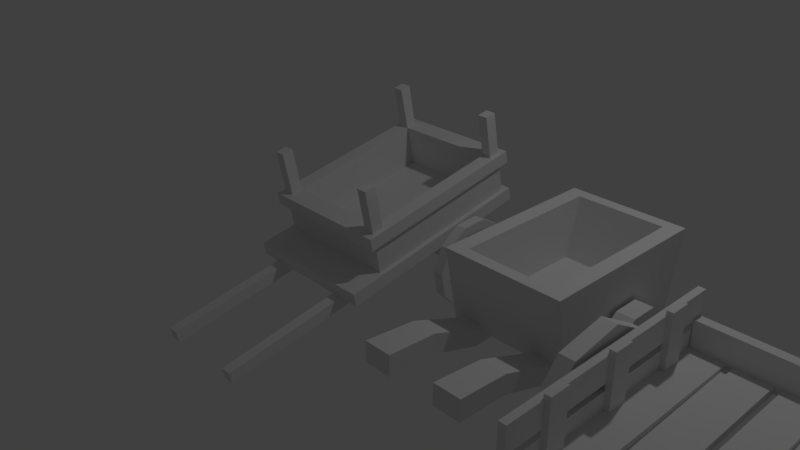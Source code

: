 # Source: carro_a.blend  (saved by Blender 2.79.0; exported with 4.5.12 LTS)
import bpy
from mathutils import Matrix  # noqa: F401  (used for matrix-valued properties, if any)

bpy.ops.wm.read_factory_settings(use_empty=True)
scene = bpy.context.scene
scene.name = 'Scene'

# ---- collections
col_collection_1 = bpy.data.collections.new('Collection 1'); scene.collection.children.link(col_collection_1)

# ---- materials (node trees are filled in below, after node groups)
mat_material = bpy.data.materials.new('Material')
mat_material.alpha_threshold = 0.0
mat_material.use_transparent_shadow = False
mat_material.roughness = 0.5
mat_material.line_color = (0.0, 0.0, 0.0, 1.0)

# ---- material node trees

# ---- world
world_world = bpy.data.worlds.new('World'); scene.world = world_world
world_world.color = (0.05088, 0.05088, 0.05088)
world_world.use_sun_shadow = False
world_world.sun_shadow_jitter_overblur = 0.0
world_world.cycles.sampling_method = 'MANUAL'

# ---- cameras
cam_camera = bpy.data.cameras.new('Camera')
cam_camera.clip_end = 100.0
cam_camera.lens = 35.0
cam_camera.sensor_width = 32.0
cam_camera.sensor_height = 18.0
cam_camera.ortho_scale = 7.314
cam_camera.dof.focus_distance = 0.0
cam_camera.dof.aperture_fstop = 128.0

# ---- lights
light_lamp = bpy.data.lights.new('Lamp', 'POINT')
light_lamp.transmission_factor = 0.0
light_lamp.cutoff_distance = 30.0
light_lamp.energy = 100.0
light_lamp.shadow_buffer_clip_start = 1.001
light_lamp.shadow_soft_size = 0.1
light_lamp.shadow_maximum_resolution = 0.006
light_lamp.use_absolute_resolution = True

# ---- meshes
me_cube_002 = bpy.data.meshes.new('Cube.002')
me_cube_002.from_pydata([(-1.151, -1.841, -0.388), (-1.151, -1.841, -0.2831), (-1.151, 1.846, -0.388), (-1.151, 1.846, -0.2831), (-0.6509, -1.841, -0.388), (-0.6509, -1.841, -0.2831), (-0.6509, 1.846, -0.388), (-0.6509, 1.846, -0.2831), (-0.5509, -1.841, -0.388), (-0.5509, -1.841, -0.2831), (-0.5509, 1.846, -0.388), (-0.5509, 1.846, -0.2831), (-0.05091, -1.841, -0.388), (-0.05091, -1.841, -0.2831), (-0.05091, 1.846, -0.388), (-0.05091, 1.846, -0.2831), (0.04909, -1.841, -0.388), (0.04909, -1.841, -0.2831), (0.04909, 1.846, -0.388), (0.04909, 1.846, -0.2831), (0.5491, -1.841, -0.388), (0.5491, -1.841, -0.2831), (0.5491, 1.846, -0.388), (0.5491, 1.846, -0.2831), (0.6491, -1.841, -0.388), (0.6491, -1.841, -0.2831), (0.6491, 1.846, -0.388), (0.6491, 1.846, -0.2831), (1.149, -1.841, -0.388), (1.149, -1.841, -0.2831), (1.149, 1.846, -0.388), (1.149, 1.846, -0.2831), (1.147, -1.841, -0.01344), (1.252, -1.841, -0.01344), (1.147, 1.846, -0.01344), (1.252, 1.846, -0.01344), (1.147, -1.841, -0.3856), (1.252, -1.841, -0.3856), (1.147, 1.846, -0.3856), (1.252, 1.846, -0.3856), (-1.252, -1.841, -0.01344), (-1.147, -1.841, -0.01344), (-1.252, 1.846, -0.01344), (-1.147, 1.846, -0.01344), (-1.252, -1.841, -0.3856), (-1.147, -1.841, -0.3856), (-1.252, 1.846, -0.3856), (-1.147, 1.846, -0.3856), (1.138, 1.641, 0.1144), (1.138, 1.791, 0.1144), (-1.138, 1.641, 0.1144), (-1.138, 1.791, 0.1144), (1.138, 1.641, -0.3856), (1.138, 1.791, -0.3856), (-1.138, 1.641, -0.3856), (-1.138, 1.791, -0.3856), (1.138, -1.787, -0.05251), (1.138, -1.637, -0.05251), (-1.138, -1.787, -0.05251), (-1.138, -1.637, -0.05251), (1.138, -1.787, -0.3856), (1.138, -1.637, -0.3856), (-1.138, -1.787, -0.3856), (-1.138, -1.637, -0.3856), (1.147, -1.841, 0.4575), (1.252, -1.841, 0.4575), (1.147, 1.846, 0.4575), (1.252, 1.846, 0.4575), (1.147, -1.841, 0.08536), (1.252, -1.841, 0.08536), (1.147, 1.846, 0.08536), (1.252, 1.846, 0.08536), (-1.252, -1.841, 0.4575), (-1.147, -1.841, 0.4575), (-1.252, 1.846, 0.4575), (-1.147, 1.846, 0.4575), (-1.252, -1.841, 0.08536), (-1.147, -1.841, 0.08536), (-1.252, 1.846, 0.08536), (-1.147, 1.846, 0.08536), (1.07, -0.1483, 0.5236), (1.167, -0.1483, 0.5236), (1.07, 0.1526, 0.5236), (1.167, 0.1526, 0.5236), (1.07, -0.1483, -0.3149), (1.167, -0.1483, -0.3149), (1.07, 0.1526, -0.3149), (1.167, 0.1526, -0.3149), (-1.167, -0.1483, 0.5236), (-1.07, -0.1483, 0.5236), (-1.167, 0.1526, 0.5236), (-1.07, 0.1526, 0.5236), (-1.167, -0.1483, -0.3149), (-1.07, -0.1483, -0.3149), (-1.167, 0.1526, -0.3149), (-1.07, 0.1526, -0.3149), (1.07, 0.9756, 0.5236), (1.167, 0.9756, 0.5236), (1.07, 1.277, 0.5236), (1.167, 1.277, 0.5236), (1.07, 0.9756, -0.3149), (1.167, 0.9756, -0.3149), (1.07, 1.277, -0.3149), (1.167, 1.277, -0.3149), (-1.167, 0.9756, 0.5236), (-1.07, 0.9756, 0.5236), (-1.167, 1.277, 0.5236), (-1.07, 1.277, 0.5236), (-1.167, 0.9756, -0.3149), (-1.07, 0.9756, -0.3149), (-1.167, 1.277, -0.3149), (-1.07, 1.277, -0.3149), (1.07, -1.261, 0.5236), (1.167, -1.261, 0.5236), (1.07, -0.9605, 0.5236), (1.167, -0.9605, 0.5236), (1.07, -1.261, -0.3149), (1.167, -1.261, -0.3149), (1.07, -0.9605, -0.3149), (1.167, -0.9605, -0.3149), (-1.167, -1.261, 0.5236), (-1.07, -1.261, 0.5236), (-1.167, -0.9605, 0.5236), (-1.07, -0.9605, 0.5236), (-1.167, -1.261, -0.3149), (-1.07, -1.261, -0.3149), (-1.167, -0.9605, -0.3149), (-1.07, -0.9605, -0.3149), (0.9528, 1.66, -0.325), (0.9528, 1.66, -0.5211), (0.363, -4.129, -0.4438), (0.363, -4.129, -0.5236), (0.4168, 1.66, -0.325), (0.4168, 1.66, -0.5211), (0.3129, -4.129, -0.4438), (0.3129, -4.129, -0.5236), (-0.4186, 1.66, -0.325), (-0.4186, 1.66, -0.5211), (-0.3147, -4.129, -0.4438), (-0.3147, -4.129, -0.5236), (-0.9546, 1.66, -0.325), (-0.9546, 1.66, -0.5211), (-0.3648, -4.129, -0.4438), (-0.3648, -4.129, -0.5236), (0.5985, -2.35, -0.3632), (0.5985, -1.983, -0.3632), (-0.5985, -2.35, -0.3632), (-0.5985, -1.983, -0.3632), (0.5985, -2.35, -0.417), (0.5985, -1.983, -0.417), (-0.5985, -2.35, -0.417), (-0.5985, -1.983, -0.417), (1.53, 1.128, -0.4888), (1.306, 1.128, -0.4888), (1.53, 0.8671, -1.207), (1.306, 0.8671, -1.207), (1.53, 0.2052, -1.589), (1.306, 0.2052, -1.589), (1.53, -0.5475, -1.456), (1.306, -0.5475, -1.456), (1.53, -1.039, -0.8709), (1.306, -1.039, -0.8709), (1.53, -1.039, -0.1066), (1.306, -1.039, -0.1066), (1.53, -0.5475, 0.4789), (1.306, -0.5475, 0.4789), (1.53, 0.2052, 0.6116), (1.306, 0.2052, 0.6116), (1.53, 0.8671, 0.2294), (1.306, 0.8671, 0.2294), (1.769, 0.1784, -0.3964), (1.769, 0.1811, -0.6457), (1.769, -0.04982, -0.3993), (1.769, -0.04958, -0.6501), (-1.53, 1.128, -0.4888), (-1.306, 1.128, -0.4888), (-1.53, 0.8671, -1.207), (-1.306, 0.8671, -1.207), (-1.53, 0.2052, -1.589), (-1.306, 0.2052, -1.589), (-1.53, -0.5475, -1.456), (-1.306, -0.5475, -1.456), (-1.53, -1.039, -0.8709), (-1.306, -1.039, -0.8709), (-1.53, -1.039, -0.1066), (-1.306, -1.039, -0.1066), (-1.53, -0.5475, 0.4789), (-1.306, -0.5475, 0.4789), (-1.53, 0.2052, 0.6116), (-1.306, 0.2052, 0.6116), (-1.53, 0.8671, 0.2294), (-1.306, 0.8671, 0.2294), (5.259e-07, -0.04958, -0.6501), (-1.769, 0.1784, -0.3964), (5.07e-07, -0.04982, -0.3993), (-1.769, 0.1811, -0.6457), (5.068e-07, 0.1784, -0.3964), (-1.769, -0.04982, -0.3993), (5.256e-07, 0.1811, -0.6457), (-1.769, -0.04958, -0.6501)], [], [(0, 1, 3, 2), (2, 3, 7, 6), (6, 7, 5, 4), (4, 5, 1, 0), (2, 6, 4, 0), (7, 3, 1, 5), (8, 9, 11, 10), (10, 11, 15, 14), (14, 15, 13, 12), (12, 13, 9, 8), (10, 14, 12, 8), (15, 11, 9, 13), (16, 17, 19, 18), (18, 19, 23, 22), (22, 23, 21, 20), (20, 21, 17, 16), (18, 22, 20, 16), (23, 19, 17, 21), (24, 25, 27, 26), (26, 27, 31, 30), (30, 31, 29, 28), (28, 29, 25, 24), (26, 30, 28, 24), (31, 27, 25, 29), (32, 33, 35, 34), (34, 35, 39, 38), (38, 39, 37, 36), (36, 37, 33, 32), (34, 38, 36, 32), (39, 35, 33, 37), (40, 41, 43, 42), (42, 43, 47, 46), (46, 47, 45, 44), (44, 45, 41, 40), (42, 46, 44, 40), (47, 43, 41, 45), (48, 49, 51, 50), (50, 51, 55, 54), (54, 55, 53, 52), (52, 53, 49, 48), (50, 54, 52, 48), (55, 51, 49, 53), (56, 57, 59, 58), (58, 59, 63, 62), (62, 63, 61, 60), (60, 61, 57, 56), (58, 62, 60, 56), (63, 59, 57, 61), (64, 65, 67, 66), (66, 67, 71, 70), (70, 71, 69, 68), (68, 69, 65, 64), (66, 70, 68, 64), (71, 67, 65, 69), (72, 73, 75, 74), (74, 75, 79, 78), (78, 79, 77, 76), (76, 77, 73, 72), (74, 78, 76, 72), (79, 75, 73, 77), (80, 81, 83, 82), (82, 83, 87, 86), (86, 87, 85, 84), (84, 85, 81, 80), (82, 86, 84, 80), (87, 83, 81, 85), (88, 89, 91, 90), (90, 91, 95, 94), (94, 95, 93, 92), (92, 93, 89, 88), (90, 94, 92, 88), (95, 91, 89, 93), (96, 97, 99, 98), (98, 99, 103, 102), (102, 103, 101, 100), (100, 101, 97, 96), (98, 102, 100, 96), (103, 99, 97, 101), (104, 105, 107, 106), (106, 107, 111, 110), (110, 111, 109, 108), (108, 109, 105, 104), (106, 110, 108, 104), (111, 107, 105, 109), (112, 113, 115, 114), (114, 115, 119, 118), (118, 119, 117, 116), (116, 117, 113, 112), (114, 118, 116, 112), (119, 115, 113, 117), (120, 121, 123, 122), (122, 123, 127, 126), (126, 127, 125, 124), (124, 125, 121, 120), (122, 126, 124, 120), (127, 123, 121, 125), (128, 132, 134, 130), (133, 129, 131, 135), (131, 130, 134, 135), (129, 128, 130, 131), (133, 132, 128, 129), (135, 134, 132, 133), (136, 140, 142, 138), (141, 137, 139, 143), (139, 138, 142, 143), (137, 136, 138, 139), (141, 140, 136, 137), (143, 142, 140, 141), (144, 145, 147, 146), (146, 147, 151, 150), (150, 151, 149, 148), (148, 149, 145, 144), (146, 150, 148, 144), (151, 147, 145, 149), (198, 171, 173, 192), (196, 170, 171, 198), (156, 157, 155, 154), (158, 159, 157, 156), (160, 161, 159, 158), (162, 163, 161, 160), (164, 165, 163, 162), (166, 167, 165, 164), (168, 169, 167, 166), (153, 155, 157, 159, 161, 163, 165, 167, 169), (152, 153, 169, 168), (162, 160, 158, 156, 154, 152, 168, 166, 164), (192, 173, 172, 194), (194, 172, 170, 196), (154, 155, 153, 152), (170, 172, 173, 171), (198, 192, 199, 195), (196, 198, 195, 193), (178, 176, 177, 179), (180, 178, 179, 181), (182, 180, 181, 183), (184, 182, 183, 185), (186, 184, 185, 187), (188, 186, 187, 189), (190, 188, 189, 191), (175, 191, 189, 187, 185, 183, 181, 179, 177), (174, 190, 191, 175), (184, 186, 188, 190, 174, 176, 178, 180, 182), (196, 194, 192, 198), (192, 194, 197, 199), (194, 196, 193, 197), (176, 174, 175, 177), (193, 195, 199, 197)])
me_cube_002.materials.append(mat_material)
me_cube_002.use_remesh_preserve_volume = False
me_cube_002.use_remesh_preserve_attributes = False
me_cube_002.use_mirror_vertex_groups = False
me_cube_002.update()
me_cube_001 = bpy.data.meshes.new('Cube.001')
me_cube_001.from_pydata([(-0.6961, -1.097, -0.06656), (-0.5208, -1.138, 0.8078), (-0.6961, 0.5977, -0.06656), (-0.5208, 0.6384, 0.8078), (0.678, -1.097, -0.06656), (0.5027, -1.138, 0.8078), (0.678, 0.5977, -0.06656), (0.5027, 0.6384, 0.8078), (-0.6961, -1.278, 0.8078), (-0.6961, 0.7786, 0.8078), (0.678, 0.7786, 0.8078), (0.678, -1.278, 0.8078), (-0.5208, -0.9813, 0.1151), (-0.5208, 0.4822, 0.1151), (0.5027, 0.4822, 0.1151), (0.5027, -0.9813, 0.1151), (0.3533, -1.093, -0.177), (0.5592, -1.093, -0.177), (0.3533, -1.093, -0.02147), (0.5592, -1.093, -0.02147), (0.2968, 1.875, 0.2693), (0.2968, 1.875, 0.02842), (0.6157, 1.875, 0.02842), (0.6157, 1.875, 0.2693), (0.5947, 0.6857, 0.005337), (0.3178, 0.6857, 0.005337), (0.3178, 0.6857, -0.2038), (0.5947, 0.6857, -0.2038), (0.6052, 1.28, 0.2231), (0.6052, 1.28, -0.001869), (0.3073, 1.28, 0.2231), (0.3073, 1.28, -0.001869), (-0.5125, -1.093, -0.177), (-0.3065, -1.093, -0.177), (-0.5125, -1.093, -0.02147), (-0.3065, -1.093, -0.02147), (-0.569, 1.875, 0.2693), (-0.569, 1.875, 0.02842), (-0.25, 1.875, 0.02842), (-0.25, 1.875, 0.2693), (-0.271, 0.6857, 0.005337), (-0.548, 0.6857, 0.005337), (-0.548, 0.6857, -0.2038), (-0.271, 0.6857, -0.2038), (-0.2605, 1.28, 0.2231), (-0.2605, 1.28, -0.001869), (-0.5585, 1.28, 0.2231), (-0.5585, 1.28, -0.001869), (-1.015, -0.3528, -0.177), (-1.015, -0.1469, -0.177), (-1.015, -0.3528, -0.02147), (-1.015, -0.1469, -0.02147), (0.9969, -0.3528, -0.02147), (0.9969, -0.3528, -0.177), (0.9969, -0.1469, -0.177), (0.9969, -0.1469, -0.02147), (0.7211, -0.6356, 0.1922), (0.7211, -0.6356, -0.3906), (0.7211, 0.136, -0.3906), (0.7211, 0.136, 0.1922), (0.7211, -0.09168, -0.5541), (0.7211, -0.408, -0.5541), (0.7211, -0.408, 0.3557), (0.7211, -0.09168, 0.3557), (0.7211, -0.7243, 0.0524), (0.7211, -0.7243, -0.2509), (0.7211, 0.2246, 0.0524), (0.7211, 0.2246, -0.2509), (0.7211, -0.408, -0.2509), (0.7211, -0.408, 0.0524), (0.7211, -0.09168, -0.2509), (0.7211, -0.09168, 0.0524), (0.9273, -0.7243, -0.2509), (0.9273, -0.6356, -0.3906), (0.9273, -0.408, -0.5541), (0.9273, -0.09168, 0.3557), (0.9273, 0.136, 0.1922), (0.9273, 0.2246, -0.2509), (0.9273, 0.136, -0.3906), (0.9273, -0.09168, -0.5541), (0.9273, -0.6356, 0.1922), (0.9273, -0.408, 0.3557), (0.9273, -0.408, 0.0524), (0.9273, -0.09168, 0.0524), (0.9273, -0.7243, 0.0524), (0.9273, 0.2246, 0.0524), (0.9273, -0.408, -0.2509), (0.9273, -0.09168, -0.2509), (-0.9439, -0.6356, 0.1922), (-0.9439, -0.6356, -0.3906), (-0.9439, 0.136, -0.3906), (-0.9439, 0.136, 0.1922), (-0.9439, -0.09168, -0.5541), (-0.9439, -0.408, -0.5541), (-0.9439, -0.408, 0.3557), (-0.9439, -0.09168, 0.3557), (-0.9439, -0.7243, 0.0524), (-0.9439, -0.7243, -0.2509), (-0.9439, 0.2246, 0.0524), (-0.9439, 0.2246, -0.2509), (-0.9439, -0.408, -0.2509), (-0.9439, -0.408, 0.0524), (-0.9439, -0.09168, -0.2509), (-0.9439, -0.09168, 0.0524), (-0.7377, -0.7243, -0.2509), (-0.7377, -0.6356, -0.3906), (-0.7377, -0.408, -0.5541), (-0.7377, -0.09168, 0.3557), (-0.7377, 0.136, 0.1922), (-0.7377, 0.2246, -0.2509), (-0.7377, 0.136, -0.3906), (-0.7377, -0.09168, -0.5541), (-0.7377, -0.6356, 0.1922), (-0.7377, -0.408, 0.3557), (-0.7377, -0.408, 0.0524), (-0.7377, -0.09168, 0.0524), (-0.7377, -0.7243, 0.0524), (-0.7377, 0.2246, 0.0524), (-0.7377, -0.408, -0.2509), (-0.7377, -0.09168, -0.2509)], [], [(0, 8, 9, 2), (2, 9, 10, 6), (6, 10, 11, 4), (4, 11, 8, 0), (2, 6, 4, 0), (1, 5, 15, 12), (1, 3, 9, 8), (3, 7, 10, 9), (7, 5, 11, 10), (5, 1, 8, 11), (14, 13, 12, 15), (7, 3, 13, 14), (5, 7, 14, 15), (3, 1, 12, 13), (16, 17, 19, 18), (21, 20, 23, 22), (30, 28, 23, 20), (31, 30, 20, 21), (28, 29, 22, 23), (29, 31, 21, 22), (17, 16, 26, 27), (19, 17, 27, 24), (16, 18, 25, 26), (18, 19, 24, 25), (27, 26, 31, 29), (24, 27, 29, 28), (26, 25, 30, 31), (25, 24, 28, 30), (32, 33, 35, 34), (37, 36, 39, 38), (46, 44, 39, 36), (47, 46, 36, 37), (44, 45, 38, 39), (45, 47, 37, 38), (33, 32, 42, 43), (35, 33, 43, 40), (32, 34, 41, 42), (34, 35, 40, 41), (43, 42, 47, 45), (40, 43, 45, 44), (42, 41, 46, 47), (41, 40, 44, 46), (48, 50, 51, 49), (53, 54, 55, 52), (48, 49, 54, 53), (51, 50, 52, 55), (50, 48, 53, 52), (49, 51, 55, 54), (71, 63, 59, 66), (64, 56, 62, 69), (69, 62, 63, 71), (61, 68, 70, 60), (68, 69, 71, 70), (57, 65, 68, 61), (65, 64, 69, 68), (60, 70, 67, 58), (70, 71, 66, 67), (83, 85, 76, 75), (84, 82, 81, 80), (82, 83, 75, 81), (74, 79, 87, 86), (86, 87, 83, 82), (73, 74, 86, 72), (72, 86, 82, 84), (79, 78, 77, 87), (87, 77, 85, 83), (61, 60, 79, 74), (66, 59, 76, 85), (59, 63, 75, 76), (62, 56, 80, 81), (67, 66, 85, 77), (58, 67, 77, 78), (56, 64, 84, 80), (65, 57, 73, 72), (63, 62, 81, 75), (60, 58, 78, 79), (64, 65, 72, 84), (57, 61, 74, 73), (103, 95, 91, 98), (96, 88, 94, 101), (101, 94, 95, 103), (93, 100, 102, 92), (100, 101, 103, 102), (89, 97, 100, 93), (97, 96, 101, 100), (92, 102, 99, 90), (102, 103, 98, 99), (115, 117, 108, 107), (116, 114, 113, 112), (114, 115, 107, 113), (106, 111, 119, 118), (118, 119, 115, 114), (105, 106, 118, 104), (104, 118, 114, 116), (111, 110, 109, 119), (119, 109, 117, 115), (93, 92, 111, 106), (98, 91, 108, 117), (91, 95, 107, 108), (94, 88, 112, 113), (99, 98, 117, 109), (90, 99, 109, 110), (88, 96, 116, 112), (97, 89, 105, 104), (95, 94, 113, 107), (92, 90, 110, 111), (96, 97, 104, 116), (89, 93, 106, 105)])
me_cube_001.materials.append(mat_material)
me_cube_001.use_remesh_preserve_volume = False
me_cube_001.use_remesh_preserve_attributes = False
me_cube_001.use_mirror_vertex_groups = False
me_cube_001.update()
me_cube = bpy.data.meshes.new('Cube')
me_cube.from_pydata([(0.6358, 0.7621, 0.3734), (0.7606, 0.9579, -0.6414), (0.7606, 0.8907, -0.2928), (0.7606, -1.073, -0.6718), (0.7606, -1.102, -0.5224), (0.6358, -1.102, -0.5224), (0.6358, 0.8618, -0.1434), (0.8126, -1.06, -1.193), (0.7606, 0.7621, 0.3734), (0.7606, -1.202, -0.005516), (0.6358, -1.202, -0.005516), (0.6358, -0.8757, -0.9952), (0.6358, 0.8277, -0.6665), (1.2, 0.1254, -1.194), (1.2, 0.09877, -1.056), (0.7606, 0.8618, -0.1434), (0.8126, 0.9745, -0.2767), (1.2, -0.02378, -1.08), (0.8126, -1.186, -0.5386), (1.2, 0.002824, -1.218), (0.8126, -1.09, -1.036), (0.8126, 1.042, -0.6252), (0.8126, -1.157, -0.6879), (0.7606, -0.9641, -0.4958), (0.7606, 0.724, -0.17), (0.5697, -2.838, -1.663), (0.7606, -1.006, -1.02), (0.5697, -2.864, -1.525), (0.6358, 0.6242, 0.3468), (0.6358, -1.064, 0.02109), (0.4449, -2.864, -1.525), (0.8126, 1.072, -0.7813), (0.4449, -2.838, -1.663), (0.8126, 0.9457, -0.1273), (0.5697, 1.057, -0.7686), (0.6358, 0.7317, -0.1686), (0.6358, -0.9718, -0.4973), (0.4449, 1.057, -0.7686), (0.4449, 1.084, -0.9064), (0.5697, 1.084, -0.9064), (0.7606, -1.064, 0.02108), (0.7606, 0.6242, 0.3468), (1.174, 0.4567, -1.059), (1.174, 0.3499, -0.8519), (1.174, 0.1481, -0.7355), (1.174, -0.08451, -0.7467), (1.174, -0.2742, -0.8818), (1.174, -0.3607, -1.098), (1.174, -0.3166, -1.327), (1.174, -0.1558, -1.495), (1.174, 0.07054, -1.55), (1.174, 0.2906, -1.474), (1.174, 0.4346, -1.291), (1.174, 0.5682, -1.037), (1.174, 0.4321, -0.7735), (1.174, 0.1749, -0.6251), (1.174, -0.1217, -0.6393), (1.174, -0.3635, -0.8116), (1.174, -0.4738, -1.087), (1.174, -0.4176, -1.379), (1.174, -0.2126, -1.594), (1.174, 0.07597, -1.664), (1.174, 0.3566, -1.566), (1.174, 0.5401, -1.333), (1.053, 0.3499, -0.8519), (1.053, 0.4567, -1.059), (1.053, 0.1481, -0.7355), (1.053, -0.08451, -0.7467), (1.053, -0.2742, -0.8818), (1.053, -0.3607, -1.098), (1.053, -0.3166, -1.327), (1.053, -0.1558, -1.495), (1.053, 0.07054, -1.55), (1.053, 0.2906, -1.474), (1.053, 0.4346, -1.291), (1.053, 0.4321, -0.7735), (1.053, 0.5682, -1.037), (1.053, 0.1749, -0.6251), (1.053, -0.1217, -0.6393), (1.053, -0.3635, -0.8116), (1.053, -0.4738, -1.087), (1.053, -0.4176, -1.379), (1.053, -0.2126, -1.594), (1.053, 0.07597, -1.664), (1.053, 0.3566, -1.566), (1.053, 0.5401, -1.333), (1.088, 0.1704, -1.114), (1.088, 0.09048, -1.022), (1.088, -0.02927, -1.045), (1.088, -0.06914, -1.16), (1.088, 0.01075, -1.252), (1.088, 0.1305, -1.229), (1.149, 0.1704, -1.114), (1.149, 0.09048, -1.022), (1.149, -0.02927, -1.045), (1.149, -0.06914, -1.16), (1.149, 0.01075, -1.252), (1.149, 0.1305, -1.229), (1.088, -0.09132, -0.7235), (1.088, 0.02843, -0.7004), (1.149, -0.09132, -0.7235), (1.149, 0.02843, -0.7004), (1.088, 0.1938, -1.557), (1.088, 0.07407, -1.581), (1.149, 0.1938, -1.557), (1.149, 0.07407, -1.581), (1.103, 0.01289, -1.115), (1.103, 0.02444, -1.175), (1.103, 0.1049, -1.159), (1.103, 0.09339, -1.1), (1.133, 0.01289, -1.115), (1.133, 0.02444, -1.175), (1.133, 0.1049, -1.159), (1.133, 0.09339, -1.1), (1.103, -0.4217, -1.261), (1.103, -0.4333, -1.201), (1.133, -0.4217, -1.261), (1.133, -0.4333, -1.201), (1.103, 0.5487, -1.012), (1.103, 0.5603, -1.072), (1.133, 0.5487, -1.012), (1.133, 0.5603, -1.072), (1.103, 0.0655, -1.053), (1.103, 0.005621, -1.065), (1.103, 0.03493, -1.217), (1.103, 0.09481, -1.205), (1.133, 0.0655, -1.053), (1.133, 0.005621, -1.065), (1.133, 0.03493, -1.217), (1.133, 0.09481, -1.205), (1.103, -0.06436, -0.7023), (1.103, -0.004479, -0.6907), (1.133, -0.06436, -0.7023), (1.133, -0.004479, -0.6907), (1.103, 0.1662, -1.575), (1.103, 0.1063, -1.587), (1.133, 0.1662, -1.575), (1.133, 0.1063, -1.587), (0.8126, -1.402, -1.259), (0.8126, -1.432, -1.103), (-0.6358, 0.7621, 0.3734), (-0.7606, 0.9579, -0.6414), (0.0, -1.06, -1.193), (0.0, -1.006, -1.02), (0.0, 0.8907, -0.2928), (-0.7606, 0.8907, -0.2928), (-0.7606, -1.073, -0.6718), (0.0, -1.073, -0.6718), (-0.7606, -1.102, -0.5224), (-0.6358, -1.102, -0.5224), (-0.6358, 0.8618, -0.1434), (-0.8126, -1.06, -1.193), (-0.7606, 0.7621, 0.3734), (-0.7606, -1.202, -0.005516), (-0.6358, -1.202, -0.005516), (-0.6358, -0.8757, -0.9952), (-0.6358, 0.8277, -0.6665), (0.0, 1.072, -0.7813), (-1.2, 0.1254, -1.194), (-1.2, 0.09877, -1.056), (-0.7606, 0.8618, -0.1434), (0.0, 0.8277, -0.6665), (0.0, 0.9579, -0.6414), (0.0, -1.186, -0.5386), (0.0, 0.9457, -0.1273), (0.0, 0.7317, -0.1686), (0.0, -0.8757, -0.9952), (0.0, -0.9718, -0.4973), (-0.8126, 0.9745, -0.2767), (-1.2, -0.02378, -1.08), (-0.8126, -1.186, -0.5386), (-1.2, 0.002824, -1.218), (0.0, 0.002824, -1.218), (-0.8126, -1.09, -1.036), (-0.8126, 1.042, -0.6252), (-0.8126, -1.157, -0.6879), (0.0, -0.02378, -1.08), (0.0, 0.09877, -1.056), (-0.7606, -0.9641, -0.4958), (-0.7606, 0.724, -0.17), (0.0, 0.1254, -1.194), (0.0, -1.09, -1.036), (-0.5697, -2.838, -1.663), (0.0, 1.042, -0.6252), (0.0, -1.157, -0.6879), (0.0, 1.072, -0.7813), (0.0, -0.9099, -1.164), (-0.7606, -1.006, -1.02), (0.0, 0.9745, -0.2767), (-0.5697, -2.864, -1.525), (-0.6358, 0.6242, 0.3468), (-0.6358, -1.064, 0.02109), (-0.4449, -2.864, -1.525), (-0.8126, 1.072, -0.7813), (-0.4449, -2.838, -1.663), (-0.8126, 0.9457, -0.1273), (-0.5697, 1.057, -0.7686), (-0.6358, 0.7317, -0.1686), (-0.6358, -0.9718, -0.4973), (-0.4449, 1.057, -0.7686), (-0.4449, 1.084, -0.9064), (-0.5697, 1.084, -0.9064), (-0.7606, -1.064, 0.02108), (-0.7606, 0.6242, 0.3468), (-1.174, 0.4567, -1.059), (-1.174, 0.3499, -0.8519), (-1.174, 0.1481, -0.7355), (-1.174, -0.08451, -0.7467), (-1.174, -0.2742, -0.8818), (-1.174, -0.3607, -1.098), (-1.174, -0.3166, -1.327), (-1.174, -0.1558, -1.495), (-1.174, 0.07054, -1.55), (-1.174, 0.2906, -1.474), (-1.174, 0.4346, -1.291), (-1.174, 0.5682, -1.037), (-1.174, 0.4321, -0.7735), (-1.174, 0.1749, -0.6251), (-1.174, -0.1217, -0.6393), (-1.174, -0.3635, -0.8116), (-1.174, -0.4738, -1.087), (-1.174, -0.4176, -1.379), (-1.174, -0.2126, -1.594), (-1.174, 0.07597, -1.664), (-1.174, 0.3566, -1.566), (-1.174, 0.5401, -1.333), (-1.053, 0.3499, -0.8519), (-1.053, 0.4567, -1.059), (-1.053, 0.1481, -0.7355), (-1.053, -0.08451, -0.7467), (-1.053, -0.2742, -0.8818), (-1.053, -0.3607, -1.098), (-1.053, -0.3166, -1.327), (-1.053, -0.1558, -1.495), (-1.053, 0.07054, -1.55), (-1.053, 0.2906, -1.474), (-1.053, 0.4346, -1.291), (-1.053, 0.4321, -0.7735), (-1.053, 0.5682, -1.037), (-1.053, 0.1749, -0.6251), (-1.053, -0.1217, -0.6393), (-1.053, -0.3635, -0.8116), (-1.053, -0.4738, -1.087), (-1.053, -0.4176, -1.379), (-1.053, -0.2126, -1.594), (-1.053, 0.07597, -1.664), (-1.053, 0.3566, -1.566), (-1.053, 0.5401, -1.333), (-1.088, 0.1704, -1.114), (-1.088, 0.09048, -1.022), (-1.088, -0.02927, -1.045), (-1.088, -0.06914, -1.16), (-1.088, 0.01075, -1.252), (-1.088, 0.1305, -1.229), (-1.149, 0.1704, -1.114), (-1.149, 0.09048, -1.022), (-1.149, -0.02927, -1.045), (-1.149, -0.06914, -1.16), (-1.149, 0.01075, -1.252), (-1.149, 0.1305, -1.229), (-1.088, -0.09132, -0.7235), (-1.088, 0.02843, -0.7004), (-1.149, -0.09132, -0.7235), (-1.149, 0.02843, -0.7004), (-1.088, 0.1938, -1.557), (-1.088, 0.07407, -1.581), (-1.149, 0.1938, -1.557), (-1.149, 0.07407, -1.581), (-1.103, 0.01289, -1.115), (-1.103, 0.02444, -1.175), (-1.103, 0.1049, -1.159), (-1.103, 0.09339, -1.1), (-1.133, 0.01289, -1.115), (-1.133, 0.02444, -1.175), (-1.133, 0.1049, -1.159), (-1.133, 0.09339, -1.1), (-1.103, -0.4217, -1.261), (-1.103, -0.4333, -1.201), (-1.133, -0.4217, -1.261), (-1.133, -0.4333, -1.201), (-1.103, 0.5487, -1.012), (-1.103, 0.5603, -1.072), (-1.133, 0.5487, -1.012), (-1.133, 0.5603, -1.072), (-1.103, 0.0655, -1.053), (-1.103, 0.005621, -1.065), (-1.103, 0.03493, -1.217), (-1.103, 0.09481, -1.205), (-1.133, 0.0655, -1.053), (-1.133, 0.005621, -1.065), (-1.133, 0.03493, -1.217), (-1.133, 0.09481, -1.205), (-1.103, -0.06436, -0.7023), (-1.103, -0.004479, -0.6907), (-1.133, -0.06436, -0.7023), (-1.133, -0.004479, -0.6907), (-1.103, 0.1662, -1.575), (-1.103, 0.1063, -1.587), (-1.133, 0.1662, -1.575), (-1.133, 0.1063, -1.587), (-0.8126, -1.402, -1.259), (0.0, -1.402, -1.259), (0.0, -1.432, -1.103), (-0.8126, -1.432, -1.103)], [], [(4, 9, 10, 5), (35, 0, 6), (177, 176, 17, 14), (26, 3, 147, 143), (8, 15, 6, 0), (36, 11, 166, 167), (23, 4, 18), (172, 180, 13, 19), (1, 12, 161, 162), (180, 177, 14, 13), (7, 142, 186), (14, 17, 19, 13), (4, 5, 18), (5, 10, 36), (35, 28, 0), (23, 40, 9, 4), (40, 29, 10, 9), (5, 36, 167, 163), (12, 35, 165, 161), (11, 26, 143, 166), (35, 6, 164, 165), (2, 1, 162, 144), (37, 38, 32, 30), (38, 39, 25, 32), (164, 6, 33), (2, 144, 188, 16), (21, 31, 157, 183), (142, 7, 138, 301), (33, 16, 188, 164), (1, 2, 3, 26), (22, 18, 163, 184), (39, 34, 27, 25), (24, 23, 18, 33), (15, 24, 33), (1, 26, 20, 21), (34, 37, 30, 27), (162, 1, 21, 183), (11, 36, 35, 12), (27, 30, 32, 25), (26, 143, 181, 20), (31, 7, 186, 185), (31, 185, 157), (3, 2, 16, 22), (34, 39, 38, 37), (11, 12, 161, 166), (5, 163, 18), (24, 35, 36, 23), (147, 3, 22, 184), (36, 10, 29), (6, 15, 33), (15, 8, 41, 24), (8, 0, 28, 41), (16, 33, 18, 22), (35, 24, 41, 28), (31, 21, 20, 7), (36, 29, 40, 23), (176, 172, 19, 17), (48, 59, 60, 49), (45, 56, 57, 46), (52, 63, 53, 42), (42, 53, 54, 43), (49, 60, 61, 50), (46, 57, 58, 47), (43, 54, 55, 44), (50, 61, 62, 51), (47, 58, 59, 48), (44, 55, 56, 45), (51, 62, 63, 52), (70, 71, 82, 81), (67, 68, 79, 78), (74, 65, 76, 85), (65, 64, 75, 76), (71, 72, 83, 82), (68, 69, 80, 79), (64, 66, 77, 75), (72, 73, 84, 83), (69, 70, 81, 80), (66, 67, 78, 77), (73, 74, 85, 84), (53, 63, 85, 76), (57, 56, 78, 79), (49, 50, 72, 71), (42, 43, 64, 65), (58, 57, 79, 80), (50, 51, 73, 72), (43, 44, 66, 64), (59, 58, 80, 81), (51, 52, 74, 73), (44, 45, 67, 66), (60, 59, 81, 82), (52, 42, 65, 74), (45, 46, 68, 67), (61, 60, 82, 83), (54, 53, 76, 75), (46, 47, 69, 68), (62, 61, 83, 84), (55, 54, 75, 77), (47, 48, 70, 69), (63, 62, 84, 85), (56, 55, 77, 78), (48, 49, 71, 70), (88, 89, 95, 94), (86, 87, 93, 92), (91, 86, 92, 97), (89, 90, 96, 95), (95, 97, 92, 94), (93, 94, 92), (96, 97, 95), (99, 98, 100, 101), (103, 102, 104, 105), (113, 112, 121, 120), (110, 106, 115, 117), (111, 110, 117, 116), (107, 111, 116, 114), (106, 107, 114, 115), (108, 109, 118, 119), (109, 113, 120, 118), (112, 108, 119, 121), (129, 128, 137, 136), (126, 122, 131, 133), (127, 126, 133, 132), (123, 127, 132, 130), (122, 123, 130, 131), (124, 125, 134, 135), (125, 129, 136, 134), (128, 124, 135, 137), (138, 139, 302, 301), (20, 181, 302, 139), (7, 20, 139, 138), (148, 149, 154, 153), (197, 150, 140), (177, 159, 169, 176), (187, 143, 147, 146), (152, 140, 150, 160), (198, 167, 166, 155), (178, 170, 148), (172, 171, 158, 180), (141, 162, 161, 156), (180, 158, 159, 177), (151, 186, 142), (159, 158, 171, 169), (148, 170, 149), (149, 198, 154), (197, 140, 190), (178, 148, 153, 202), (202, 153, 154, 191), (149, 163, 167, 198), (156, 161, 165, 197), (155, 166, 143, 187), (197, 165, 164, 150), (145, 144, 162, 141), (199, 192, 194, 200), (200, 194, 182, 201), (164, 195, 150), (145, 168, 188, 144), (174, 183, 157, 193), (142, 301, 300, 151), (195, 164, 188, 168), (141, 187, 146, 145), (175, 184, 163, 170), (201, 182, 189, 196), (179, 195, 170, 178), (160, 195, 179), (141, 174, 173, 187), (196, 189, 192, 199), (162, 183, 174, 141), (155, 156, 197, 198), (189, 182, 194, 192), (187, 173, 181, 143), (193, 185, 186, 151), (193, 157, 185), (146, 175, 168, 145), (196, 199, 200, 201), (155, 166, 161, 156), (149, 170, 163), (179, 178, 198, 197), (147, 184, 175, 146), (198, 191, 154), (150, 195, 160), (160, 179, 203, 152), (152, 203, 190, 140), (168, 175, 170, 195), (197, 190, 203, 179), (193, 151, 173, 174), (198, 178, 202, 191), (176, 169, 171, 172), (210, 211, 222, 221), (207, 208, 219, 218), (214, 204, 215, 225), (204, 205, 216, 215), (211, 212, 223, 222), (208, 209, 220, 219), (205, 206, 217, 216), (212, 213, 224, 223), (209, 210, 221, 220), (206, 207, 218, 217), (213, 214, 225, 224), (232, 243, 244, 233), (229, 240, 241, 230), (236, 247, 238, 227), (227, 238, 237, 226), (233, 244, 245, 234), (230, 241, 242, 231), (226, 237, 239, 228), (234, 245, 246, 235), (231, 242, 243, 232), (228, 239, 240, 229), (235, 246, 247, 236), (215, 238, 247, 225), (219, 241, 240, 218), (211, 233, 234, 212), (204, 227, 226, 205), (220, 242, 241, 219), (212, 234, 235, 213), (205, 226, 228, 206), (221, 243, 242, 220), (213, 235, 236, 214), (206, 228, 229, 207), (222, 244, 243, 221), (214, 236, 227, 204), (207, 229, 230, 208), (223, 245, 244, 222), (216, 237, 238, 215), (208, 230, 231, 209), (224, 246, 245, 223), (217, 239, 237, 216), (209, 231, 232, 210), (225, 247, 246, 224), (218, 240, 239, 217), (210, 232, 233, 211), (250, 256, 257, 251), (248, 254, 255, 249), (253, 259, 254, 248), (251, 257, 258, 252), (257, 256, 254, 259), (255, 254, 256), (258, 257, 259), (261, 263, 262, 260), (265, 267, 266, 264), (275, 282, 283, 274), (272, 279, 277, 268), (273, 278, 279, 272), (269, 276, 278, 273), (268, 277, 276, 269), (270, 281, 280, 271), (271, 280, 282, 275), (274, 283, 281, 270), (291, 298, 299, 290), (288, 295, 293, 284), (289, 294, 295, 288), (285, 292, 294, 289), (284, 293, 292, 285), (286, 297, 296, 287), (287, 296, 298, 291), (290, 299, 297, 286), (300, 301, 302, 303), (173, 303, 302, 181), (151, 300, 303, 173)])
me_cube.materials.append(mat_material)
me_cube.use_remesh_preserve_volume = False
me_cube.use_remesh_preserve_attributes = False
me_cube.use_mirror_vertex_groups = False
me_cube.update()

# ---- objects
ob_cube_002 = bpy.data.objects.new('Cube.002', me_cube_002)
ob_cube_001 = bpy.data.objects.new('Cube.001', me_cube_001)
ob_cube = bpy.data.objects.new('Cube', me_cube)
ob_lamp = bpy.data.objects.new('Lamp', light_lamp)
ob_camera = bpy.data.objects.new('Camera', cam_camera)

# ---- transforms, parenting, visibility, modifiers, constraints
ob_cube_002.location = (5.392, -1.477, 1.188)
ob_cube_002.scale = (0.7112, 0.7112, 0.7112)
ob_cube_002.lineart.crease_threshold = 0.0
ob_cube_001.location = (3.023, -0.2823, 0.5755)
ob_cube_001.rotation_euler = (0.0, -0.0, 3.142)
ob_cube_001.lineart.crease_threshold = 0.0
ob_cube.location = (0.5739, 0.0, 1.684)
ob_cube.lock_rotations_4d = False
ob_cube.empty_display_type = 'ARROWS'
ob_cube.lineart.crease_threshold = 0.0
ob_lamp.location = (4.076, 1.005, 5.904)
ob_lamp.rotation_euler = (0.6503, 0.05522, 1.866)
ob_lamp.lock_rotations_4d = False
ob_lamp.empty_display_type = 'ARROWS'
ob_lamp.color = (0.0, 0.0, 0.0, 0.0)
ob_lamp.lineart.crease_threshold = 0.0
ob_camera.location = (7.481, -6.508, 5.344)
ob_camera.rotation_euler = (1.109, 0.0, 0.8149)
ob_camera.lock_rotations_4d = False
ob_camera.empty_display_type = 'ARROWS'
ob_camera.color = (0.0, 0.0, 0.0, 0.0)
ob_camera.display_type = 'WIRE'
ob_camera.lineart.crease_threshold = 0.0

# ---- collection membership
col_collection_1.objects.link(ob_cube_002)
col_collection_1.objects.link(ob_cube_001)
col_collection_1.objects.link(ob_cube)
col_collection_1.objects.link(ob_lamp)
col_collection_1.objects.link(ob_camera)

# ---- scene / render settings (as saved in the file)
scene.camera = ob_camera
scene.frame_start = 1; scene.frame_end = 250; scene.frame_set(1)
scene.render.engine = 'BLENDER_EEVEE_NEXT'
scene.render.resolution_percentage = 50
scene.render.dither_intensity = 0.0
scene.cycles.use_denoising = False
scene.cycles.samples = 128
scene.cycles.sampling_pattern = 'TABULATED_SOBOL'
scene.cycles.use_adaptive_sampling = False
scene.cycles.use_light_tree = False
scene.cycles.blur_glossy = 0.0
scene.cycles.sample_clamp_indirect = 0.0
scene.view_settings.view_transform = 'Standard'
bpy.context.view_layer.update()
